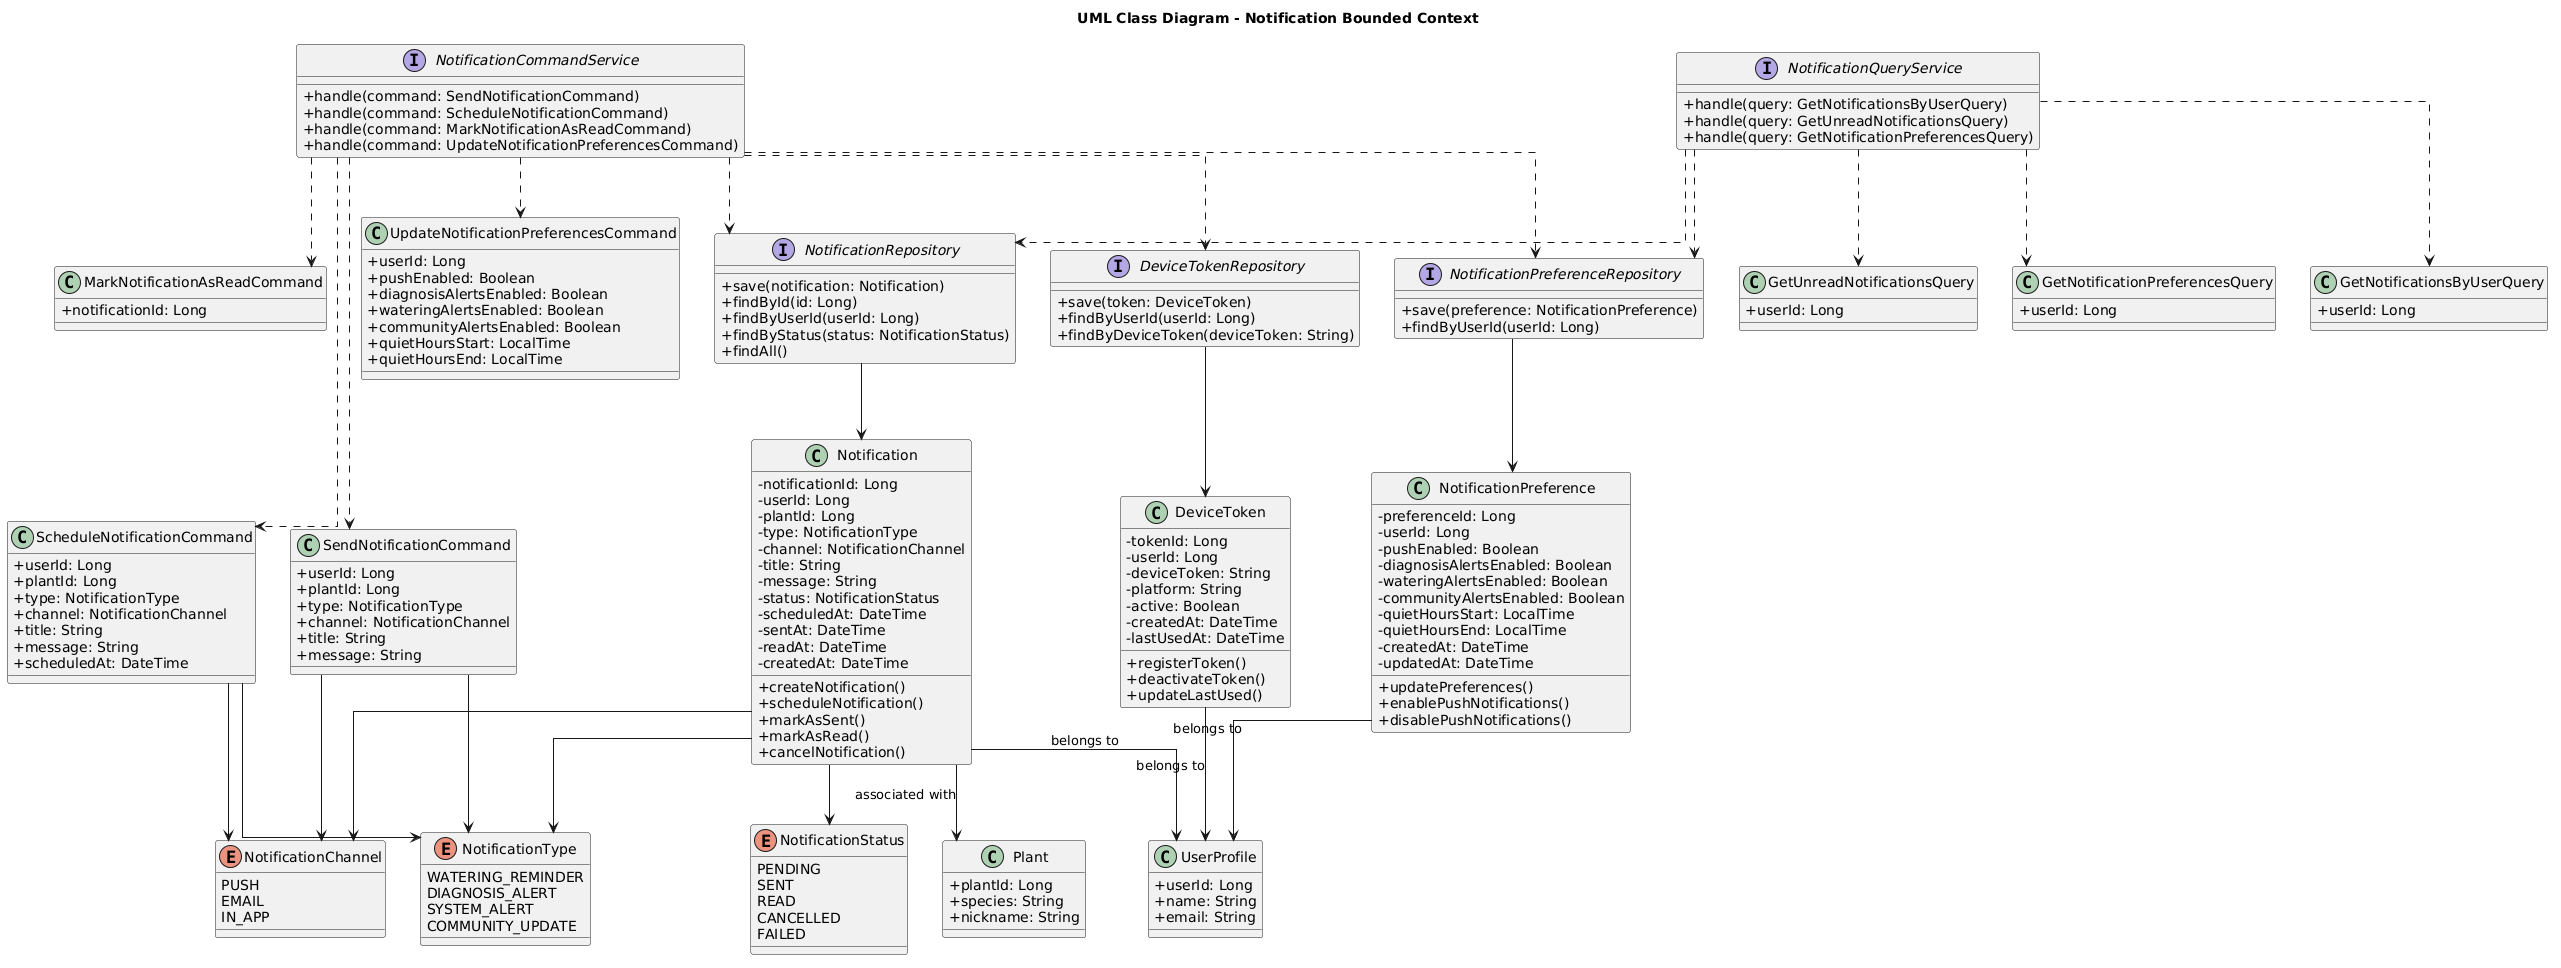

The diagram above was rendered by PlantUML. Its source (embedded in the PNG):
@startuml
title UML Class Diagram - Notification Bounded Context

skinparam classAttributeIconSize 0
skinparam shadowing false
skinparam linetype ortho

class Notification {
    - notificationId: Long
    - userId: Long
    - plantId: Long
    - type: NotificationType
    - channel: NotificationChannel
    - title: String
    - message: String
    - status: NotificationStatus
    - scheduledAt: DateTime
    - sentAt: DateTime
    - readAt: DateTime
    - createdAt: DateTime

    + createNotification()
    + scheduleNotification()
    + markAsSent()
    + markAsRead()
    + cancelNotification()
}

class NotificationPreference {
    - preferenceId: Long
    - userId: Long
    - pushEnabled: Boolean
    - diagnosisAlertsEnabled: Boolean
    - wateringAlertsEnabled: Boolean
    - communityAlertsEnabled: Boolean
    - quietHoursStart: LocalTime
    - quietHoursEnd: LocalTime
    - createdAt: DateTime
    - updatedAt: DateTime

    + updatePreferences()
    + enablePushNotifications()
    + disablePushNotifications()
}

class DeviceToken {
    - tokenId: Long
    - userId: Long
    - deviceToken: String
    - platform: String
    - active: Boolean
    - createdAt: DateTime
    - lastUsedAt: DateTime

    + registerToken()
    + deactivateToken()
    + updateLastUsed()
}

enum NotificationType {
    WATERING_REMINDER
    DIAGNOSIS_ALERT
    SYSTEM_ALERT
    COMMUNITY_UPDATE
}

enum NotificationChannel {
    PUSH
    EMAIL
    IN_APP
}

enum NotificationStatus {
    PENDING
    SENT
    READ
    CANCELLED
    FAILED
}

class SendNotificationCommand {
    + userId: Long
    + plantId: Long
    + type: NotificationType
    + channel: NotificationChannel
    + title: String
    + message: String
}

class ScheduleNotificationCommand {
    + userId: Long
    + plantId: Long
    + type: NotificationType
    + channel: NotificationChannel
    + title: String
    + message: String
    + scheduledAt: DateTime
}

class MarkNotificationAsReadCommand {
    + notificationId: Long
}

class UpdateNotificationPreferencesCommand {
    + userId: Long
    + pushEnabled: Boolean
    + diagnosisAlertsEnabled: Boolean
    + wateringAlertsEnabled: Boolean
    + communityAlertsEnabled: Boolean
    + quietHoursStart: LocalTime
    + quietHoursEnd: LocalTime
}

class GetNotificationsByUserQuery {
    + userId: Long
}

class GetUnreadNotificationsQuery {
    + userId: Long
}

class GetNotificationPreferencesQuery {
    + userId: Long
}

interface NotificationCommandService {
    + handle(command: SendNotificationCommand)
    + handle(command: ScheduleNotificationCommand)
    + handle(command: MarkNotificationAsReadCommand)
    + handle(command: UpdateNotificationPreferencesCommand)
}

interface NotificationQueryService {
    + handle(query: GetNotificationsByUserQuery)
    + handle(query: GetUnreadNotificationsQuery)
    + handle(query: GetNotificationPreferencesQuery)
}

interface NotificationRepository {
    + save(notification: Notification)
    + findById(id: Long)
    + findByUserId(userId: Long)
    + findByStatus(status: NotificationStatus)
    + findAll()
}

interface NotificationPreferenceRepository {
    + save(preference: NotificationPreference)
    + findByUserId(userId: Long)
}

interface DeviceTokenRepository {
    + save(token: DeviceToken)
    + findByUserId(userId: Long)
    + findByDeviceToken(deviceToken: String)
}

class UserProfile {
    + userId: Long
    + name: String
    + email: String
}

class Plant {
    + plantId: Long
    + species: String
    + nickname: String
}

' =========================
' RELATIONSHIPS
' =========================

Notification --> NotificationType
Notification --> NotificationChannel
Notification --> NotificationStatus

Notification --> UserProfile : belongs to
Notification --> Plant : associated with

NotificationPreference --> UserProfile : belongs to
DeviceToken --> UserProfile : belongs to

SendNotificationCommand --> NotificationType
SendNotificationCommand --> NotificationChannel

ScheduleNotificationCommand --> NotificationType
ScheduleNotificationCommand --> NotificationChannel

NotificationCommandService ..> SendNotificationCommand
NotificationCommandService ..> ScheduleNotificationCommand
NotificationCommandService ..> MarkNotificationAsReadCommand
NotificationCommandService ..> UpdateNotificationPreferencesCommand

NotificationQueryService ..> GetNotificationsByUserQuery
NotificationQueryService ..> GetUnreadNotificationsQuery
NotificationQueryService ..> GetNotificationPreferencesQuery

NotificationCommandService ..> NotificationRepository
NotificationCommandService ..> NotificationPreferenceRepository
NotificationCommandService ..> DeviceTokenRepository

NotificationQueryService ..> NotificationRepository
NotificationQueryService ..> NotificationPreferenceRepository

NotificationRepository --> Notification
NotificationPreferenceRepository --> NotificationPreference
DeviceTokenRepository --> DeviceToken
@enduml